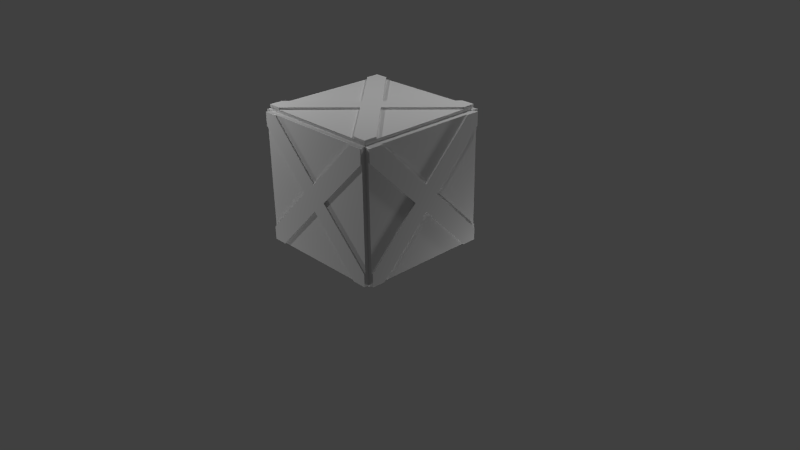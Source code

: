 # Source: Small_Crate.blend  (saved by Blender 2.75.0; exported with 4.5.12 LTS)
import bpy
from mathutils import Matrix  # noqa: F401  (used for matrix-valued properties, if any)

bpy.ops.wm.read_factory_settings(use_empty=True)
scene = bpy.context.scene
scene.name = 'Scene'

# ---- collections
col_collection_1 = bpy.data.collections.new('Collection 1'); scene.collection.children.link(col_collection_1)

# ---- materials (node trees are filled in below, after node groups)
mat_material = bpy.data.materials.new('Material')
mat_material.alpha_threshold = 0.0
mat_material.use_transparent_shadow = False
mat_material.roughness = 0.5

# ---- material node trees

# ---- world
world_world = bpy.data.worlds.new('World'); scene.world = world_world
world_world.color = (0.05088, 0.05088, 0.05088)
world_world.use_sun_shadow = False
world_world.sun_shadow_jitter_overblur = 0.0
world_world.cycles.sampling_method = 'MANUAL'
world_world.cycles.sample_map_resolution = 256

# ---- cameras
cam_camera = bpy.data.cameras.new('Camera')
cam_camera.clip_end = 100.0
cam_camera.lens = 35.0
cam_camera.sensor_width = 32.0
cam_camera.sensor_height = 18.0
cam_camera.ortho_scale = 7.314
cam_camera.dof.focus_distance = 0.0
cam_camera.dof.aperture_fstop = 128.0

# ---- lights
light_lamp = bpy.data.lights.new('Lamp', 'POINT')
light_lamp.transmission_factor = 0.0
light_lamp.cutoff_distance = 30.0
light_lamp.energy = 154.0
light_lamp.shadow_buffer_clip_start = 1.001
light_lamp.shadow_soft_size = 0.1
light_lamp.shadow_maximum_resolution = 0.006
light_lamp.use_absolute_resolution = True
light_lamp.cycles.use_multiple_importance_sampling = False
light_lamp_001 = bpy.data.lights.new('Lamp.001', 'POINT')
light_lamp_001.transmission_factor = 0.0
light_lamp_001.cutoff_distance = 30.0
light_lamp_001.energy = 154.0
light_lamp_001.shadow_buffer_clip_start = 1.001
light_lamp_001.shadow_soft_size = 0.1
light_lamp_001.shadow_maximum_resolution = 0.006
light_lamp_001.use_absolute_resolution = True
light_lamp_001.cycles.use_multiple_importance_sampling = False
light_lamp_002 = bpy.data.lights.new('Lamp.002', 'POINT')
light_lamp_002.transmission_factor = 0.0
light_lamp_002.cutoff_distance = 30.0
light_lamp_002.energy = 154.0
light_lamp_002.shadow_buffer_clip_start = 1.001
light_lamp_002.shadow_soft_size = 0.1
light_lamp_002.shadow_maximum_resolution = 0.006
light_lamp_002.use_absolute_resolution = True
light_lamp_002.cycles.use_multiple_importance_sampling = False
light_lamp_003 = bpy.data.lights.new('Lamp.003', 'POINT')
light_lamp_003.transmission_factor = 0.0
light_lamp_003.cutoff_distance = 30.0
light_lamp_003.energy = 154.0
light_lamp_003.shadow_buffer_clip_start = 1.001
light_lamp_003.shadow_soft_size = 0.1
light_lamp_003.shadow_maximum_resolution = 0.006
light_lamp_003.use_absolute_resolution = True
light_lamp_003.cycles.use_multiple_importance_sampling = False

# ---- meshes
me_cube_001 = bpy.data.meshes.new('Cube.001')
me_cube_001.from_pydata([(-1.0, -1.001, -0.9861), (-0.9765, -0.9772, 1.0), (-1.0, 1.0, -0.9861), (-0.9765, 0.9765, 1.0), (0.9936, -1.001, -0.9861), (0.9701, -0.9772, 1.0), (0.9936, 1.0, -0.9861), (0.9701, 0.9765, 1.0), (-1.0, -1.001, 1.059), (-1.0, 1.0, 1.059), (0.9936, 1.0, 1.059), (0.9936, -1.001, 1.059), (1.052, 1.0, 1.0), (1.052, 1.0, -0.9861), (1.052, -1.001, 1.0), (1.052, -1.001, -0.9861), (-1.0, -1.059, -0.9861), (-1.0, -1.059, 1.0), (0.9936, -1.059, 1.0), (0.9936, -1.059, -0.9861), (-1.0, 1.059, 1.0), (-1.0, 1.059, -0.9861), (0.9936, 1.059, 1.0), (0.9936, 1.059, -0.9861), (-1.059, -1.001, -0.9861), (-1.059, -1.001, 1.0), (-1.059, 1.0, 1.0), (-1.059, 1.0, -0.9861), (1.052, 0.8006, 1.0), (1.052, -0.7831, 1.0), (1.077, 0.8006, 1.0), (1.077, -1.001, 0.8048), (1.077, 0.003181, 0.2062), (1.077, -0.793, -0.9861), (1.052, -1.001, -0.7863), (1.052, -1.001, 0.8048), (1.052, 0.003181, 0.2062), (1.077, 1.0, 1.0), (1.077, 0.7821, -0.9861), (1.077, -1.001, -0.9861), (1.052, 0.7821, -0.9861), (1.052, -0.793, -0.9861), (1.052, -0.2018, 0.001018), (1.077, -0.2018, 0.001018), (1.077, 1.0, 0.7943), (1.077, 0.004691, -0.1971), (1.052, 1.0, -0.7889), (1.052, 1.0, 0.7943), (1.052, 0.004691, -0.1971), (1.077, -1.001, -0.7863), (1.077, -1.001, 1.0), (1.077, -0.7831, 1.0), (1.077, 1.0, -0.9861), (1.077, 1.0, -0.7889), (1.052, 0.204, 0.00651), (1.077, 0.204, 0.00651), (-0.7773, 1.059, 1.0), (0.7878, 1.059, 1.0), (-0.7773, 1.085, 1.0), (-1.0, 1.085, 0.8093), (-0.006241, 1.085, 0.2281), (0.9936, 1.085, 0.8045), (-1.0, 1.059, -0.7566), (-1.0, 1.059, 0.8093), (-0.006241, 1.059, 0.2281), (-1.0, 1.085, 1.0), (-0.8129, 1.085, -0.9861), (0.9936, 1.085, -0.9861), (0.9936, 1.059, -0.7936), (0.9936, 1.059, 0.8045), (-0.207, 1.059, 0.008009), (-0.207, 1.085, 0.008009), (0.7694, 1.085, -0.9861), (0.201, 1.085, 0.01147), (-0.8129, 1.059, -0.9861), (0.7694, 1.059, -0.9861), (0.201, 1.059, 0.01147), (0.9936, 1.085, -0.7936), (0.9936, 1.085, 1.0), (0.7878, 1.085, 1.0), (-1.0, 1.085, -0.9861), (-1.0, 1.085, -0.7566), (-0.01186, 1.059, -0.1864), (-0.01186, 1.085, -0.1864), (-1.059, -0.7972, 1.0), (-1.059, 0.7949, 1.0), (-1.082, -0.7972, 1.0), (-1.082, 1.0, 0.7914), (-1.082, 0.0003781, 0.2155), (-1.082, 0.7977, -0.9861), (-1.059, 1.0, -0.7643), (-1.059, 1.0, 0.7914), (-1.059, 0.0003781, 0.2155), (-1.082, -1.001, -0.9861), (-1.082, -0.7853, -0.9861), (-1.082, 1.0, -0.9861), (-1.059, -0.7853, -0.9861), (-1.059, 0.7977, -0.9861), (-1.059, 0.2116, 0.007312), (-1.082, 0.2116, 0.007312), (-1.082, -1.001, -0.7778), (-1.082, 0.005395, -0.1966), (-1.059, -1.001, 0.8056), (-1.059, -1.001, -0.7778), (-1.059, 0.005395, -0.1966), (-1.082, 1.0, -0.7643), (-1.082, 1.0, 1.0), (-1.082, 0.7949, 1.0), (-1.082, -1.001, 1.0), (-1.082, -1.001, 0.8056), (-1.059, -0.1925, 0.006494), (-1.082, -0.1925, 0.006494), (0.7919, -1.059, 1.0), (-0.7935, -1.059, 1.0), (-1.0, -1.081, -0.9861), (-1.0, -1.081, -0.7826), (-0.007004, -1.081, 0.2008), (-0.7851, -1.081, -0.9861), (-1.0, -1.059, 0.792), (-1.0, -1.059, -0.7826), (-0.007004, -1.059, 0.2008), (0.7919, -1.081, 1.0), (0.9936, -1.081, 1.0), (0.7721, -1.081, -0.9861), (0.7721, -1.059, -0.9861), (-0.7851, -1.059, -0.9861), (-0.2218, -1.059, 0.005833), (-0.2218, -1.081, 0.005833), (0.9936, -1.081, 0.7859), (-0.01212, -1.081, -0.2028), (0.9936, -1.059, -0.7908), (0.9936, -1.059, 0.7859), (-0.01212, -1.059, -0.2028), (-0.7935, -1.081, 1.0), (0.9936, -1.081, -0.9861), (0.9936, -1.081, -0.7908), (-1.0, -1.081, 1.0), (-1.0, -1.081, 0.792), (0.1944, -1.059, -0.008031), (0.1944, -1.081, -0.008031), (-0.7934, 1.0, 1.059), (0.7814, 1.0, 1.059), (-0.7934, 1.0, 1.091), (-1.0, -0.8013, 1.091), (-0.006135, 0.1968, 1.091), (0.7806, -1.001, 1.091), (-1.0, 0.8016, 1.059), (-1.0, -0.8013, 1.059), (-0.006135, 0.1968, 1.059), (-1.0, -1.001, 1.091), (-0.7963, -1.001, 1.091), (0.9936, -1.001, 1.091), (-0.7963, -1.001, 1.059), (0.7806, -1.001, 1.059), (-0.2059, 0.0002725, 1.059), (-0.2059, 0.0002725, 1.091), (0.9936, 0.8066, 1.091), (-0.009836, -0.1993, 1.091), (0.9936, -0.8019, 1.059), (0.9936, 0.8066, 1.059), (-0.009836, -0.1993, 1.059), (0.9936, -0.8019, 1.091), (0.9936, 1.0, 1.091), (0.7814, 1.0, 1.091), (-1.0, 1.0, 1.091), (-1.0, 0.8016, 1.091), (0.1899, -0.003581, 1.059), (0.1899, -0.003581, 1.091), (-0.8075, -1.001, -0.9861), (0.7916, -1.001, -0.9861), (-0.8075, -1.001, -1.015), (-1.0, 0.8049, -1.015), (-0.008486, -0.1921, -1.015), (0.7881, 1.0, -1.015), (-1.0, -0.7955, -0.9861), (-1.0, 0.8049, -0.9861), (-0.008486, -0.1921, -0.9861), (0.9936, -1.001, -1.015), (0.7916, -1.001, -1.015), (0.9936, 1.0, -1.015), (-0.7989, 1.0, -0.9861), (0.7881, 1.0, -0.9861), (-0.2137, 0.006218, -0.9861), (-0.2137, 0.006218, -1.015), (0.9936, -0.8083, -1.015), (-0.01163, 0.2109, -1.015), (0.9936, 0.812, -0.9861), (0.9936, -0.8083, -0.9861), (-0.01163, 0.2109, -0.9861), (0.9936, 0.812, -1.015), (-1.0, 1.0, -1.015), (-0.7989, 1.0, -1.015), (-1.0, -1.001, -1.015), (-1.0, -0.7955, -1.015), (0.184, 0.009337, -0.9861), (0.184, 0.009337, -1.015)], [], [(1, 3, 26, 85, 84, 25), (7, 6, 23, 68, 69, 22), (4, 187, 186, 6, 13, 40, 41, 15), (5, 1, 17, 113, 112, 18), (168, 176, 169), (3, 1, 8, 147, 146, 9), (140, 148, 141), (1, 5, 11, 153, 152, 8), (5, 7, 10, 159, 158, 11), (7, 3, 9, 140, 141, 10), (28, 29, 36), (6, 7, 12, 47, 46, 13), (7, 5, 14, 29, 28, 12), (5, 4, 15, 34, 35, 14), (112, 113, 120), (0, 168, 169, 4, 19, 124, 125, 16), (1, 0, 16, 119, 118, 17), (4, 5, 18, 131, 130, 19), (68, 76, 69), (6, 181, 180, 2, 21, 74, 75, 23), (2, 3, 20, 63, 62, 21), (3, 7, 22, 57, 56, 20), (84, 85, 92), (3, 2, 27, 90, 91, 26), (2, 175, 174, 0, 24, 96, 97, 27), (0, 1, 25, 102, 103, 24), (37, 30, 32, 51, 50, 31, 43, 49, 39, 33, 45, 38, 52, 53, 55, 44), (34, 42, 35), (40, 48, 41), (47, 54, 46), (28, 36, 32, 30), (40, 13, 52, 38), (48, 40, 38, 45), (42, 34, 49, 43), (36, 29, 51, 32), (13, 46, 53, 52), (47, 12, 37, 44), (15, 41, 33, 39), (29, 14, 50, 51), (14, 35, 31, 50), (46, 54, 55, 53), (34, 15, 39, 49), (41, 48, 45, 33), (12, 28, 30, 37), (35, 42, 43, 31), (54, 47, 44, 55), (65, 58, 60, 79, 78, 61, 73, 77, 67, 72, 83, 66, 80, 81, 71, 59), (56, 57, 64), (63, 70, 62), (74, 82, 75), (57, 22, 78, 79), (68, 23, 67, 77), (23, 75, 72, 67), (74, 21, 80, 66), (22, 69, 61, 78), (63, 20, 65, 59), (75, 82, 83, 72), (69, 76, 73, 61), (20, 56, 58, 65), (70, 63, 59, 71), (82, 74, 66, 83), (64, 57, 79, 60), (76, 68, 77, 73), (62, 70, 71, 81), (56, 64, 60, 58), (21, 62, 81, 80), (108, 86, 88, 107, 106, 87, 99, 105, 95, 89, 101, 94, 93, 100, 111, 109), (90, 98, 91), (96, 104, 97), (102, 110, 103), (24, 103, 100, 93), (27, 97, 89, 95), (26, 91, 87, 106), (103, 110, 111, 100), (102, 25, 108, 109), (97, 104, 101, 89), (25, 84, 86, 108), (91, 98, 99, 87), (110, 102, 109, 111), (85, 26, 106, 107), (84, 92, 88, 86), (104, 96, 94, 101), (98, 90, 105, 99), (90, 27, 95, 105), (92, 85, 107, 88), (96, 24, 93, 94), (122, 121, 116, 133, 136, 137, 127, 115, 114, 117, 129, 123, 134, 135, 139, 128), (119, 126, 118), (124, 132, 125), (131, 138, 130), (125, 132, 129, 117), (18, 112, 121, 122), (118, 126, 127, 137), (138, 131, 128, 139), (112, 120, 116, 121), (132, 124, 123, 129), (126, 119, 115, 127), (120, 113, 133, 116), (17, 118, 137, 136), (19, 130, 135, 134), (113, 17, 136, 133), (131, 18, 122, 128), (124, 19, 134, 123), (16, 125, 117, 114), (119, 16, 114, 115), (130, 138, 139, 135), (151, 161, 167, 156, 162, 163, 144, 142, 164, 165, 155, 143, 149, 150, 157, 145), (147, 154, 146), (153, 160, 152), (158, 159, 166), (9, 146, 165, 164), (159, 10, 162, 156), (153, 11, 151, 145), (10, 141, 163, 162), (147, 8, 149, 143), (158, 166, 167, 161), (11, 158, 161, 151), (152, 160, 157, 150), (140, 9, 164, 142), (146, 154, 155, 165), (166, 159, 156, 167), (8, 152, 150, 149), (141, 148, 144, 163), (160, 153, 145, 157), (154, 147, 143, 155), (148, 140, 142, 144), (192, 193, 183, 171, 190, 191, 185, 173, 179, 189, 195, 184, 177, 178, 172, 170), (174, 175, 182), (181, 188, 180), (187, 194, 186), (180, 188, 185, 191), (168, 0, 192, 170), (174, 182, 183, 193), (4, 169, 178, 177), (194, 187, 184, 195), (169, 176, 172, 178), (188, 181, 173, 185), (182, 175, 171, 183), (176, 168, 170, 172), (2, 180, 191, 190), (187, 4, 177, 184), (181, 6, 179, 173), (6, 186, 189, 179), (175, 2, 190, 171), (186, 194, 195, 189), (0, 174, 193, 192)])
_uv = me_cube_001.uv_layers.new(name='UVMap')
_uv.uv.foreach_set('vector', [0.1344, 0.7432, 0.1344, 0.5022, 0.1344, 0.5022, 0.1344, 0.5269, 0.1344, 0.7187, 0.1344, 0.7432, 0.6138, 0.263, 0.6138, 0.5022, 0.6138, 0.5022, 0.6138, 0.4791, 0.6138, 0.2865, 0.6138, 0.263, 0.6138, 0.7432, 0.6138, 0.7201, 0.6138, 0.5249, 0.6138, 0.5022, 0.6138, 0.5022, 0.6138, 0.5285, 0.6138, 0.7182, 0.6138, 0.7432, 0.6138, 0.9825, 0.3737, 0.9825, 0.3737, 0.9825, 0.3986, 0.9825, 0.5895, 0.9825, 0.6138, 0.9825, 0.3969, 0.7432, 0.4931, 0.6458, 0.5895, 0.7432, 0.1344, 0.5022, 0.1344, 0.7432, 0.1344, 0.7432, 0.1344, 0.7192, 0.1344, 0.5261, 0.1344, 0.5022, 0.3986, 0.263, 0.4934, 0.1662, 0.5883, 0.263, 0.3737, 0.9825, 0.6138, 0.9825, 0.6138, 0.9825, 0.5882, 0.9825, 0.3982, 0.9825, 0.3737, 0.9825, 0.8531, 0.7432, 0.8531, 0.5022, 0.8531, 0.5022, 0.8531, 0.5255, 0.8531, 0.7193, 0.8531, 0.7432, 0.6138, 0.263, 0.3737, 0.263, 0.3737, 0.263, 0.3986, 0.263, 0.5883, 0.263, 0.6138, 0.263, 0.8531, 0.5263, 0.8531, 0.717, 0.7574, 0.6223, 0.6138, 0.5022, 0.6138, 0.263, 0.6138, 0.263, 0.6138, 0.2878, 0.6138, 0.4785, 0.6138, 0.5022, 0.8531, 0.5022, 0.8531, 0.7432, 0.8531, 0.7432, 0.8531, 0.717, 0.8531, 0.5263, 0.8531, 0.5022, 0.6138, 0.9825, 0.6138, 0.7432, 0.6138, 0.7432, 0.6138, 0.7673, 0.6138, 0.959, 0.6138, 0.9825, 0.5895, 0.9825, 0.3986, 0.9825, 0.4933, 0.8862, 0.3737, 0.7432, 0.3969, 0.7432, 0.5895, 0.7432, 0.6138, 0.7432, 0.6138, 0.7432, 0.5871, 0.7432, 0.3996, 0.7432, 0.3737, 0.7432, 0.1344, 0.7432, 0.3737, 0.7432, 0.3737, 0.7432, 0.3492, 0.7432, 0.1595, 0.7432, 0.1344, 0.7432, 0.6138, 0.7432, 0.6138, 0.9825, 0.6138, 0.9825, 0.6138, 0.9567, 0.6138, 0.7668, 0.6138, 0.7432, 0.6138, 0.4791, 0.5183, 0.3821, 0.6138, 0.2865, 0.6138, 0.5022, 0.5891, 0.5022, 0.3979, 0.5022, 0.3737, 0.5022, 0.3737, 0.5022, 0.3962, 0.5022, 0.5868, 0.5022, 0.6138, 0.5022, 0.3737, 0.5022, 0.1344, 0.5022, 0.1344, 0.5022, 0.1574, 0.5022, 0.346, 0.5022, 0.3737, 0.5022, 0.3737, 0.263, 0.6138, 0.263, 0.6138, 0.263, 0.589, 0.263, 0.4005, 0.263, 0.3737, 0.263, 0.1344, 0.7187, 0.1344, 0.5269, 0.2289, 0.6227, 0.1344, 0.5022, 0.3737, 0.5022, 0.3737, 0.5022, 0.347, 0.5022, 0.1596, 0.5022, 0.1344, 0.5022, 0.3737, 0.5022, 0.3737, 0.5257, 0.3737, 0.7185, 0.3737, 0.7432, 0.3737, 0.7432, 0.3737, 0.7173, 0.3737, 0.5266, 0.3737, 0.5022, 0.3737, 0.7432, 0.1344, 0.7432, 0.1344, 0.7432, 0.1579, 0.7432, 0.3486, 0.7432, 0.3737, 0.7432, 0.8531, 0.5022, 0.8531, 0.5263, 0.7574, 0.6223, 0.8531, 0.717, 0.8531, 0.7432, 0.8296, 0.7432, 0.7327, 0.647, 0.6379, 0.7432, 0.6138, 0.7432, 0.6138, 0.7182, 0.7089, 0.6221, 0.6138, 0.5285, 0.6138, 0.5022, 0.6376, 0.5022, 0.7334, 0.5981, 0.8283, 0.5022, 0.6379, 0.7432, 0.7327, 0.647, 0.8296, 0.7432, 0.6138, 0.5285, 0.7089, 0.6221, 0.6138, 0.7182, 0.8283, 0.5022, 0.7334, 0.5981, 0.6376, 0.5022, 0.8531, 0.5263, 0.7574, 0.6223, 0.7574, 0.6223, 0.8531, 0.5263, 0.6138, 0.5285, 0.6138, 0.5022, 0.6138, 0.5022, 0.6138, 0.5285, 0.7089, 0.6221, 0.6138, 0.5285, 0.6138, 0.5285, 0.7089, 0.6221, 0.7327, 0.647, 0.6379, 0.7432, 0.6379, 0.7432, 0.7327, 0.647, 0.7574, 0.6223, 0.8531, 0.717, 0.8531, 0.717, 0.7574, 0.6223, 0.6138, 0.5022, 0.6138, 0.4785, 0.6138, 0.4785, 0.6138, 0.5022, 0.6138, 0.2878, 0.6138, 0.263, 0.6138, 0.263, 0.6138, 0.2878, 0.6138, 0.7432, 0.6138, 0.7182, 0.6138, 0.7182, 0.6138, 0.7432, 0.8531, 0.717, 0.8531, 0.7432, 0.8531, 0.7432, 0.8531, 0.717, 0.6138, 0.9825, 0.6138, 0.959, 0.6138, 0.959, 0.6138, 0.9825, 0.6376, 0.5022, 0.7334, 0.5981, 0.7334, 0.5981, 0.6376, 0.5022, 0.6138, 0.7673, 0.6138, 0.7432, 0.6138, 0.7432, 0.6138, 0.7673, 0.6138, 0.7182, 0.7089, 0.6221, 0.7089, 0.6221, 0.6138, 0.7182, 0.8531, 0.5022, 0.8531, 0.5263, 0.8531, 0.5263, 0.8531, 0.5022, 0.8296, 0.7432, 0.7327, 0.647, 0.7327, 0.647, 0.8296, 0.7432, 0.7334, 0.5981, 0.8283, 0.5022, 0.8283, 0.5022, 0.7334, 0.5981, 0.3737, 0.263, 0.4005, 0.263, 0.4934, 0.356, 0.589, 0.263, 0.6138, 0.263, 0.6138, 0.2865, 0.5183, 0.3821, 0.6138, 0.4791, 0.6138, 0.5022, 0.5868, 0.5022, 0.4927, 0.4059, 0.3962, 0.5022, 0.3737, 0.5022, 0.3737, 0.4746, 0.4692, 0.3825, 0.3737, 0.286, 0.4005, 0.263, 0.589, 0.263, 0.4934, 0.356, 0.3737, 0.286, 0.4692, 0.3825, 0.3737, 0.4746, 0.3962, 0.5022, 0.4927, 0.4059, 0.5868, 0.5022, 0.589, 0.263, 0.6138, 0.263, 0.6138, 0.263, 0.589, 0.263, 0.6138, 0.4791, 0.6138, 0.5022, 0.6138, 0.5022, 0.6138, 0.4791, 0.6138, 0.5022, 0.5868, 0.5022, 0.5868, 0.5022, 0.6138, 0.5022, 0.3962, 0.5022, 0.3737, 0.5022, 0.3737, 0.5022, 0.3962, 0.5022, 0.6138, 0.263, 0.6138, 0.2865, 0.6138, 0.2865, 0.6138, 0.263, 0.1574, 0.5022, 0.1344, 0.5022, 0.1344, 0.5022, 0.1574, 0.5022, 0.5868, 0.5022, 0.4927, 0.4059, 0.4927, 0.4059, 0.5868, 0.5022, 0.6138, 0.2865, 0.5183, 0.3821, 0.5183, 0.3821, 0.6138, 0.2865, 0.3737, 0.263, 0.4005, 0.263, 0.4005, 0.263, 0.3737, 0.263, 0.4692, 0.3825, 0.3737, 0.286, 0.3737, 0.286, 0.4692, 0.3825, 0.4927, 0.4059, 0.3962, 0.5022, 0.3962, 0.5022, 0.4927, 0.4059, 0.4934, 0.356, 0.589, 0.263, 0.589, 0.263, 0.4934, 0.356, 0.5183, 0.3821, 0.6138, 0.4791, 0.6138, 0.4791, 0.5183, 0.3821, 0.3737, 0.4746, 0.4692, 0.3825, 0.4692, 0.3825, 0.3737, 0.4746, 0.4005, 0.263, 0.4934, 0.356, 0.4934, 0.356, 0.4005, 0.263, 0.3737, 0.5022, 0.346, 0.5022, 0.346, 0.5022, 0.3737, 0.5022, 0.1344, 0.7432, 0.1344, 0.7187, 0.2289, 0.6227, 0.1344, 0.5269, 0.1344, 0.5022, 0.1596, 0.5022, 0.254, 0.5972, 0.347, 0.5022, 0.3737, 0.5022, 0.3737, 0.5266, 0.2786, 0.622, 0.3737, 0.7173, 0.3737, 0.7432, 0.3486, 0.7432, 0.2541, 0.6459, 0.1579, 0.7432, 0.347, 0.5022, 0.254, 0.5972, 0.1596, 0.5022, 0.3737, 0.7173, 0.2786, 0.622, 0.3737, 0.5266, 0.1579, 0.7432, 0.2541, 0.6459, 0.3486, 0.7432, 0.3737, 0.7432, 0.3486, 0.7432, 0.3486, 0.7432, 0.3737, 0.7432, 0.3737, 0.5022, 0.3737, 0.5266, 0.3737, 0.5266, 0.3737, 0.5022, 0.1344, 0.5022, 0.1596, 0.5022, 0.1596, 0.5022, 0.1344, 0.5022, 0.3486, 0.7432, 0.2541, 0.6459, 0.2541, 0.6459, 0.3486, 0.7432, 0.1579, 0.7432, 0.1344, 0.7432, 0.1344, 0.7432, 0.1579, 0.7432, 0.3737, 0.5266, 0.2786, 0.622, 0.2786, 0.622, 0.3737, 0.5266, 0.1344, 0.7432, 0.1344, 0.7187, 0.1344, 0.7187, 0.1344, 0.7432, 0.1596, 0.5022, 0.254, 0.5972, 0.254, 0.5972, 0.1596, 0.5022, 0.2541, 0.6459, 0.1579, 0.7432, 0.1579, 0.7432, 0.2541, 0.6459, 0.1344, 0.5269, 0.1344, 0.5022, 0.1344, 0.5022, 0.1344, 0.5269, 0.1344, 0.7187, 0.2289, 0.6227, 0.2289, 0.6227, 0.1344, 0.7187, 0.2786, 0.622, 0.3737, 0.7173, 0.3737, 0.7173, 0.2786, 0.622, 0.254, 0.5972, 0.347, 0.5022, 0.347, 0.5022, 0.254, 0.5972, 0.347, 0.5022, 0.3737, 0.5022, 0.3737, 0.5022, 0.347, 0.5022, 0.2289, 0.6227, 0.1344, 0.5269, 0.1344, 0.5269, 0.2289, 0.6227, 0.3737, 0.7173, 0.3737, 0.7432, 0.3737, 0.7432, 0.3737, 0.7173, 0.6138, 0.9825, 0.5895, 0.9825, 0.4933, 0.8862, 0.3986, 0.9825, 0.3737, 0.9825, 0.3737, 0.9574, 0.4674, 0.8627, 0.3737, 0.7678, 0.3737, 0.7432, 0.3996, 0.7432, 0.4927, 0.8376, 0.5871, 0.7432, 0.6138, 0.7432, 0.6138, 0.7668, 0.5176, 0.8611, 0.6138, 0.9567, 0.3737, 0.7678, 0.4674, 0.8627, 0.3737, 0.9574, 0.5871, 0.7432, 0.4927, 0.8376, 0.3996, 0.7432, 0.6138, 0.9567, 0.5176, 0.8611, 0.6138, 0.7668, 0.3996, 0.7432, 0.4927, 0.8376, 0.4927, 0.8376, 0.3996, 0.7432, 0.6138, 0.9825, 0.5895, 0.9825, 0.5895, 0.9825, 0.6138, 0.9825, 0.3737, 0.9574, 0.4674, 0.8627, 0.4674, 0.8627, 0.3737, 0.9574, 0.5176, 0.8611, 0.6138, 0.9567, 0.6138, 0.9567, 0.5176, 0.8611, 0.5895, 0.9825, 0.4933, 0.8862, 0.4933, 0.8862, 0.5895, 0.9825, 0.4927, 0.8376, 0.5871, 0.7432, 0.5871, 0.7432, 0.4927, 0.8376, 0.4674, 0.8627, 0.3737, 0.7678, 0.3737, 0.7678, 0.4674, 0.8627, 0.4933, 0.8862, 0.3986, 0.9825, 0.3986, 0.9825, 0.4933, 0.8862, 0.1344, 0.7432, 0.1595, 0.7432, 0.1595, 0.7432, 0.1344, 0.7432, 0.6138, 0.7432, 0.6138, 0.7668, 0.6138, 0.7668, 0.6138, 0.7432, 0.3986, 0.9825, 0.3737, 0.9825, 0.3737, 0.9825, 0.3986, 0.9825, 0.6138, 0.9567, 0.6138, 0.9825, 0.6138, 0.9825, 0.6138, 0.9567, 0.5871, 0.7432, 0.6138, 0.7432, 0.6138, 0.7432, 0.5871, 0.7432, 0.3737, 0.7432, 0.3996, 0.7432, 0.3996, 0.7432, 0.3737, 0.7432, 0.3492, 0.7432, 0.3737, 0.7432, 0.3737, 0.7432, 0.3492, 0.7432, 0.6138, 0.7668, 0.5176, 0.8611, 0.5176, 0.8611, 0.6138, 0.7668, 0.6138, 0.022, 0.6138, 0.04594, 0.517, 0.1421, 0.6138, 0.2397, 0.6138, 0.263, 0.5883, 0.263, 0.4934, 0.1662, 0.3986, 0.263, 0.3737, 0.263, 0.3737, 0.2391, 0.4693, 0.1426, 0.3737, 0.04602, 0.3737, 0.022, 0.3982, 0.022, 0.493, 0.1185, 0.5882, 0.022, 0.3737, 0.04602, 0.4693, 0.1426, 0.3737, 0.2391, 0.5882, 0.022, 0.493, 0.1185, 0.3982, 0.022, 0.6138, 0.04594, 0.6138, 0.2397, 0.517, 0.1421, 0.1344, 0.5022, 0.1344, 0.5261, 0.1344, 0.5261, 0.1344, 0.5022, 0.8531, 0.5255, 0.8531, 0.5022, 0.8531, 0.5022, 0.8531, 0.5255, 0.5882, 0.9825, 0.6138, 0.9825, 0.6138, 0.9825, 0.5882, 0.9825, 0.6138, 0.263, 0.5883, 0.263, 0.5883, 0.263, 0.6138, 0.263, 0.1344, 0.7192, 0.1344, 0.7432, 0.1344, 0.7432, 0.1344, 0.7192, 0.6138, 0.04594, 0.517, 0.1421, 0.517, 0.1421, 0.6138, 0.04594, 0.8531, 0.7432, 0.8531, 0.7193, 0.8531, 0.7193, 0.8531, 0.7432, 0.3982, 0.022, 0.493, 0.1185, 0.493, 0.1185, 0.3982, 0.022, 0.3986, 0.263, 0.3737, 0.263, 0.3737, 0.263, 0.3986, 0.263, 0.3737, 0.2391, 0.4693, 0.1426, 0.4693, 0.1426, 0.3737, 0.2391, 0.517, 0.1421, 0.6138, 0.2397, 0.6138, 0.2397, 0.517, 0.1421, 0.3737, 0.9825, 0.3982, 0.9825, 0.3982, 0.9825, 0.3737, 0.9825, 0.5883, 0.263, 0.4934, 0.1662, 0.4934, 0.1662, 0.5883, 0.263, 0.493, 0.1185, 0.5882, 0.022, 0.5882, 0.022, 0.493, 0.1185, 0.4693, 0.1426, 0.3737, 0.04602, 0.3737, 0.04602, 0.4693, 0.1426, 0.4934, 0.1662, 0.3986, 0.263, 0.3986, 0.263, 0.4934, 0.1662, 0.3737, 0.7432, 0.3737, 0.7185, 0.4684, 0.6219, 0.3737, 0.5257, 0.3737, 0.5022, 0.3979, 0.5022, 0.4927, 0.5973, 0.5891, 0.5022, 0.6138, 0.5022, 0.6138, 0.5249, 0.5163, 0.6216, 0.6138, 0.7201, 0.6138, 0.7432, 0.5895, 0.7432, 0.4931, 0.6458, 0.3969, 0.7432, 0.3737, 0.7185, 0.3737, 0.5257, 0.4684, 0.6219, 0.5891, 0.5022, 0.4927, 0.5973, 0.3979, 0.5022, 0.6138, 0.7201, 0.5163, 0.6216, 0.6138, 0.5249, 0.3979, 0.5022, 0.4927, 0.5973, 0.4927, 0.5973, 0.3979, 0.5022, 0.3969, 0.7432, 0.3737, 0.7432, 0.3737, 0.7432, 0.3969, 0.7432, 0.3737, 0.7185, 0.4684, 0.6219, 0.4684, 0.6219, 0.3737, 0.7185, 0.6138, 0.7432, 0.5895, 0.7432, 0.5895, 0.7432, 0.6138, 0.7432, 0.5163, 0.6216, 0.6138, 0.7201, 0.6138, 0.7201, 0.5163, 0.6216, 0.5895, 0.7432, 0.4931, 0.6458, 0.4931, 0.6458, 0.5895, 0.7432, 0.4927, 0.5973, 0.5891, 0.5022, 0.5891, 0.5022, 0.4927, 0.5973, 0.4684, 0.6219, 0.3737, 0.5257, 0.3737, 0.5257, 0.4684, 0.6219, 0.4931, 0.6458, 0.3969, 0.7432, 0.3969, 0.7432, 0.4931, 0.6458, 0.3737, 0.5022, 0.3979, 0.5022, 0.3979, 0.5022, 0.3737, 0.5022, 0.6138, 0.7201, 0.6138, 0.7432, 0.6138, 0.7432, 0.6138, 0.7201, 0.5891, 0.5022, 0.6138, 0.5022, 0.6138, 0.5022, 0.5891, 0.5022, 0.6138, 0.5022, 0.6138, 0.5249, 0.6138, 0.5249, 0.6138, 0.5022, 0.3737, 0.5257, 0.3737, 0.5022, 0.3737, 0.5022, 0.3737, 0.5257, 0.6138, 0.5249, 0.5163, 0.6216, 0.5163, 0.6216, 0.6138, 0.5249, 0.3737, 0.7432, 0.3737, 0.7185, 0.3737, 0.7185, 0.3737, 0.7432])
me_cube_001.materials.append(mat_material)
me_cube_001.use_remesh_preserve_volume = False
me_cube_001.use_remesh_preserve_attributes = False
me_cube_001.use_mirror_vertex_groups = False
me_cube_001.update()

# ---- objects
ob_cube_001 = bpy.data.objects.new('Cube.001', me_cube_001)
ob_lamp = bpy.data.objects.new('Lamp', light_lamp)
ob_camera = bpy.data.objects.new('Camera', cam_camera)
ob_lamp_001 = bpy.data.objects.new('Lamp.001', light_lamp_001)
ob_lamp_002 = bpy.data.objects.new('Lamp.002', light_lamp_002)
ob_lamp_003 = bpy.data.objects.new('Lamp.003', light_lamp_003)

# ---- transforms, parenting, visibility, modifiers, constraints
ob_cube_001.location = (0.03109, 0.005793, 1.092)
ob_cube_001.scale = (0.8522, 0.8522, 0.8522)
ob_cube_001.lineart.crease_threshold = 0.0
_vg = ob_cube_001.vertex_groups.new(name='Group')
ob_lamp.location = (1.33, 1.961, 5.238)
ob_lamp.rotation_euler = (0.6503, 0.05522, 1.866)
ob_lamp.lock_rotations_4d = False
ob_lamp.empty_display_type = 'ARROWS'
ob_lamp.color = (0.0, 0.0, 0.0, 0.0)
ob_lamp.lineart.crease_threshold = 0.0
ob_camera.location = (7.481, -6.508, 5.344)
ob_camera.rotation_euler = (1.109, 0.01082, 0.8149)
ob_camera.lock_rotations_4d = False
ob_camera.empty_display_type = 'ARROWS'
ob_camera.color = (0.0, 0.0, 0.0, 0.0)
ob_camera.display_type = 'WIRE'
ob_camera.lineart.crease_threshold = 0.0
ob_lamp_001.location = (-2.593, -2.102, 3.769)
ob_lamp_001.rotation_euler = (0.6503, 0.05522, 1.866)
ob_lamp_001.lock_rotations_4d = False
ob_lamp_001.empty_display_type = 'ARROWS'
ob_lamp_001.color = (0.0, 0.0, 0.0, 0.0)
ob_lamp_001.lineart.crease_threshold = 0.0
ob_lamp_002.location = (1.33, 1.961, -1.492)
ob_lamp_002.rotation_euler = (0.6503, 0.05522, 1.866)
ob_lamp_002.lock_rotations_4d = False
ob_lamp_002.empty_display_type = 'ARROWS'
ob_lamp_002.color = (0.0, 0.0, 0.0, 0.0)
ob_lamp_002.lineart.crease_threshold = 0.0
ob_lamp_003.location = (-2.593, -2.102, -2.96)
ob_lamp_003.rotation_euler = (0.6503, 0.05522, 1.866)
ob_lamp_003.lock_rotations_4d = False
ob_lamp_003.empty_display_type = 'ARROWS'
ob_lamp_003.color = (0.0, 0.0, 0.0, 0.0)
ob_lamp_003.lineart.crease_threshold = 0.0

# ---- collection membership
col_collection_1.objects.link(ob_cube_001)
col_collection_1.objects.link(ob_lamp)
col_collection_1.objects.link(ob_camera)
col_collection_1.objects.link(ob_lamp_001)
col_collection_1.objects.link(ob_lamp_002)
col_collection_1.objects.link(ob_lamp_003)

# ---- scene / render settings (as saved in the file)
scene.camera = ob_camera
scene.frame_start = 1; scene.frame_end = 250; scene.frame_set(38)
scene.render.engine = 'BLENDER_EEVEE_NEXT'
scene.render.image_settings.compression = 23
scene.render.resolution_percentage = 50
scene.render.dither_intensity = 0.0
scene.cycles.use_denoising = False
scene.cycles.samples = 10
scene.cycles.sampling_pattern = 'TABULATED_SOBOL'
scene.cycles.light_sampling_threshold = 0.0
scene.cycles.use_adaptive_sampling = False
scene.cycles.use_light_tree = False
scene.cycles.blur_glossy = 0.0
scene.cycles.pixel_filter_type = 'GAUSSIAN'
scene.cycles.sample_clamp_indirect = 0.0
scene.view_settings.view_transform = 'Standard'
bpy.context.view_layer.update()
